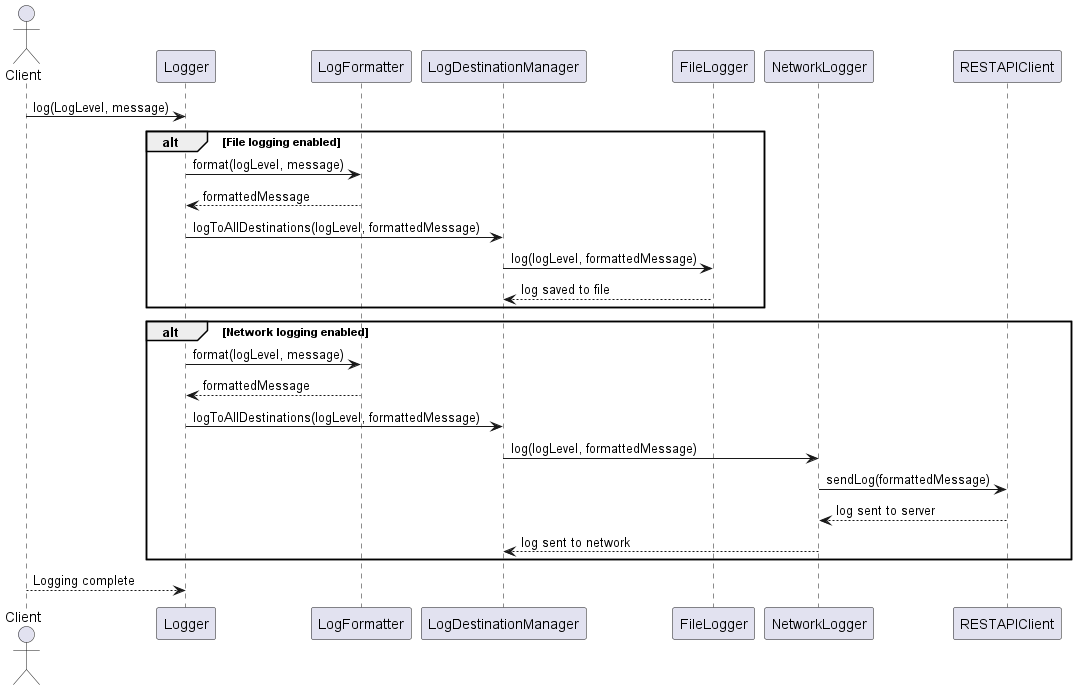

The diagram above was rendered by PlantUML. Its source (embedded in the PNG):
@startuml
actor Client as C

C -> Logger : log(LogLevel, message)

alt File logging enabled
    Logger -> LogFormatter : format(logLevel, message)
    LogFormatter --> Logger : formattedMessage

    Logger -> LogDestinationManager : logToAllDestinations(logLevel, formattedMessage)

    LogDestinationManager -> FileLogger : log(logLevel, formattedMessage)
    FileLogger --> LogDestinationManager : log saved to file
end

alt Network logging enabled
    Logger -> LogFormatter : format(logLevel, message)
    LogFormatter --> Logger : formattedMessage

    Logger -> LogDestinationManager : logToAllDestinations(logLevel, formattedMessage)

    LogDestinationManager -> NetworkLogger : log(logLevel, formattedMessage)
    NetworkLogger -> RESTAPIClient : sendLog(formattedMessage)
    RESTAPIClient --> NetworkLogger : log sent to server
    NetworkLogger --> LogDestinationManager : log sent to network
end

C --> Logger : Logging complete
@enduml